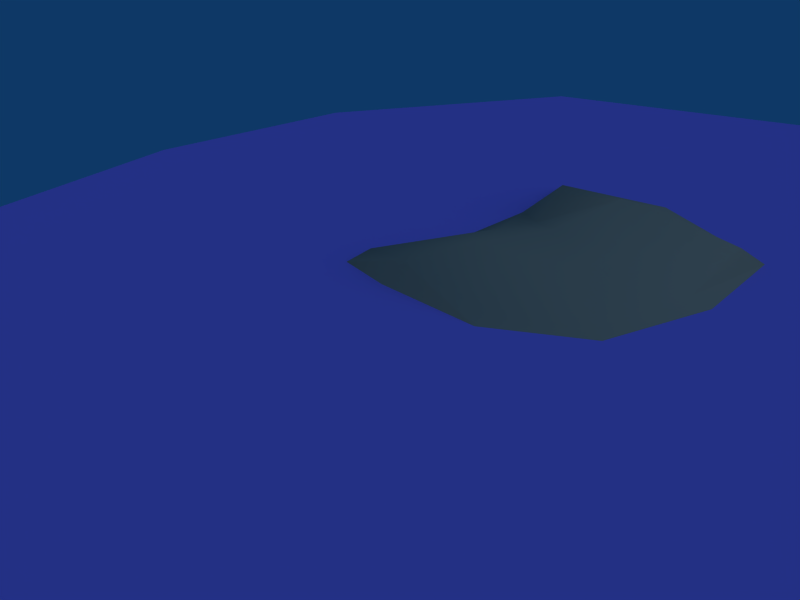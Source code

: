 # Source: Water.blend  (saved by Blender 2.48.1; exported with 4.5.12 LTS)
import bpy
from mathutils import Matrix  # noqa: F401  (used for matrix-valued properties, if any)

bpy.ops.wm.read_factory_settings(use_empty=True)
scene = bpy.context.scene
scene.name = 'Scene'

# ---- collections
col_collection_1 = bpy.data.collections.new('Collection 1'); scene.collection.children.link(col_collection_1)

# ---- materials (node trees are filled in below, after node groups)
mat_water_deep = bpy.data.materials.new('Water_Deep')
mat_water_deep.alpha_threshold = 0.0
mat_water_deep.preview_render_type = 'SHADERBALL'
mat_water_deep.diffuse_color = (0.4412, 0.3948, 0.7965, 1.0)
mat_water_deep.specular_color = (0.9024, 1.0, 0.7168)
mat_water_deep.roughness = 0.5
mat_water_deep.line_color = (0.0, 0.0, 0.0, 1.0)
mat_ground = bpy.data.materials.new('Ground')
mat_ground.alpha_threshold = 0.0
mat_ground.diffuse_color = (0.5038, 0.4803, 0.4299, 1.0)
mat_ground.roughness = 1.045
mat_ground.specular_intensity = 0.09506
mat_ground.line_color = (0.0, 0.0, 0.0, 1.0)
mat_water_waves = bpy.data.materials.new('Water_Waves')
mat_water_waves.alpha_threshold = 0.0
mat_water_waves.diffuse_color = (0.4412, 0.3948, 0.7965, 1.0)
mat_water_waves.specular_color = (0.9024, 1.0, 0.7168)
mat_water_waves.roughness = 0.5
mat_water_waves.line_color = (0.0, 0.0, 0.0, 1.0)
mat_water = bpy.data.materials.new('Water')
mat_water.alpha_threshold = 0.0
mat_water.diffuse_color = (0.4412, 0.3948, 0.7965, 1.0)
mat_water.specular_color = (0.9024, 1.0, 0.7168)
mat_water.roughness = 0.5
mat_water.line_color = (0.0, 0.0, 0.0, 1.0)

# ---- material node trees

# ---- world
world_world = bpy.data.worlds.new('World'); scene.world = world_world
world_world.color = (0.05656, 0.2208, 0.4)
world_world.use_sun_shadow = False
world_world.sun_shadow_jitter_overblur = 0.0
world_world.cycles.sampling_method = 'MANUAL'
world_world.cycles.sample_map_resolution = 256

# ---- cameras
cam_camera = bpy.data.cameras.new('Camera')
cam_camera.passepartout_alpha = 0.2
cam_camera.clip_end = 100.0
cam_camera.lens = 35.0
cam_camera.ortho_scale = 7.314
cam_camera.show_passepartout = False
cam_camera.show_safe_areas = True
cam_camera.dof.focus_distance = 0.0
cam_camera.dof.aperture_fstop = 128.0

# ---- lights
light_spot = bpy.data.lights.new('Spot', 'SUN')
light_spot.transmission_factor = 0.0
light_spot.cutoff_distance = 30.0
light_spot.angle = 1.571
light_spot.energy = 1.0
light_spot.shadow_buffer_clip_start = 1.001
light_spot.shadow_soft_size = 1.0
light_spot.shadow_cascade_max_distance = 1000.0
light_spot.cycles.use_multiple_importance_sampling = False

# ---- meshes
me_plane_002 = bpy.data.meshes.new('Plane.002')
me_plane_002.from_pydata([(1.46, -1.419, 0.0), (4.533, 0.5056, 0.0), (5.535, 4.053, 0.0), (5.033, 7.748, 0.0), (1.012, 10.11, 0.0), (-3.854, 9.118, 0.0), (-5.567, 5.878, 0.0), (-5.542, 3.06, 0.0), (-1.586, -1.394, 0.0), (-4.27, -0.6731, 0.0), (3.276, -6.625, 0.0), (-2.869, -6.574, 0.0), (9.474, -2.742, 0.0), (11.5, 4.413, 0.0), (10.48, 11.87, 0.0), (2.371, 16.63, 0.0), (-7.445, 14.63, 0.0), (-10.9, 8.095, 0.0), (-10.85, 2.411, 0.0), (-8.283, -5.12, 0.0), (-1.803, -2.268, 0.0), (1.767, -2.297, 0.0), (5.367, -0.04216, 0.0), (6.541, 4.113, 0.0), (5.952, 8.442, 0.0), (1.241, 11.21, 0.0), (-4.46, 10.05, 0.0), (-6.466, 6.252, 0.0), (-6.437, 2.951, 0.0), (-4.947, -1.423, 0.0)], [], [(21, 0, 8, 20), (20, 11, 10, 21), (0, 21, 22, 1), (21, 10, 12, 22), (1, 22, 23, 2), (22, 12, 13, 23), (2, 23, 24, 3), (23, 13, 14, 24), (3, 24, 25, 4), (24, 14, 15, 25), (4, 25, 26, 5), (25, 15, 16, 26), (5, 26, 27, 6), (26, 16, 17, 27), (6, 27, 28, 7), (27, 17, 18, 28), (7, 28, 29, 9), (28, 18, 19, 29), (9, 29, 20, 8), (29, 19, 11, 20)])
_uv = me_plane_002.uv_layers.new(name='UVTex')
_uv.uv.foreach_set('vector', [0.0, 0.9844, 0.0, 0.01562, 1.0, 0.01562, 1.0, 0.9844, 0.0, 0.9844, 0.0, 0.9688, 1.0, 0.9688, 1.0, 0.9844, 1.0, 0.01562, 1.0, 0.9844, 0.0, 0.9844, 0.0, 0.01562, 0.0, 0.9844, 0.0, 0.9688, 1.0, 0.9688, 1.0, 0.9844, 1.0, 0.01562, 1.0, 0.9844, 0.0, 0.9844, 0.0, 0.01562, 0.0, 0.9844, 0.0, 0.9688, 1.0, 0.9688, 1.0, 0.9844, 1.0, 0.01562, 1.0, 0.9844, 0.0, 0.9844, 0.0, 0.01562, 0.0, 0.9688, 1.0, 0.9688, 1.0, 0.9844, 0.0, 0.9844, 1.0, 0.01562, 1.0, 0.9844, 0.0, 0.9844, 0.0, 0.01562, 1.0, 0.9688, 1.0, 0.9844, 0.0, 0.9844, 0.0, 0.9688, 1.0, 0.01562, 1.0, 0.9844, 0.0, 0.9844, 0.0, 0.01562, 1.0, 0.9688, 1.0, 0.9844, 0.0, 0.9844, 0.0, 0.9688, 1.0, 0.01562, 1.0, 0.9844, 0.0, 0.9844, 0.0, 0.01562, 1.0, 0.9688, 1.0, 0.9844, 0.0, 0.9844, 0.0, 0.9688, 1.0, 0.01562, 1.0, 0.9844, 0.0, 0.9844, 0.0, 0.01562, 1.0, 0.9688, 1.0, 0.9844, 0.0, 0.9844, 0.0, 0.9688, 1.0, 0.01562, 1.0, 0.9844, 0.0, 0.9844, 0.0, 0.01562, 1.0, 0.9688, 1.0, 0.9844, 0.0, 0.9844, 0.0, 0.9688, 1.0, 0.01562, 1.0, 0.9844, 0.0, 0.9844, 0.0, 0.01562, 0.0, 0.9844, 0.0, 0.9688, 1.0, 0.9688, 1.0, 0.9844])
me_plane_002.materials.append(mat_water_deep)
me_plane_002.use_remesh_preserve_volume = False
me_plane_002.use_remesh_preserve_attributes = False
me_plane_002.use_mirror_vertex_groups = False
me_plane_002.update()
me_plane_001 = bpy.data.meshes.new('Plane.001')
me_plane_001.from_pydata([(-2.086, 1.175, 0.0), (-1.44, 3.167, 0.0), (-1.508, 5.233, 0.0), (-1.841, 7.032, 0.0), (0.3367, 7.466, 0.0), (2.948, 6.091, 0.0), (3.117, 3.922, 0.0), (2.522, 1.94, 0.0), (-1.0, 1.0, 0.0), (1.0, 1.0, 0.0), (-1.811, 1.49, 0.2357), (-0.8554, 1.336, 0.3608), (-1.242, 3.243, 0.0961), (-1.302, 5.061, 0.0961), (-1.595, 6.644, 0.2143), (0.3209, 7.027, 0.0961), (2.619, 5.817, 0.2797), (2.768, 3.907, 0.0961), (2.244, 2.163, 0.0961), (0.9046, 1.336, 0.0961), (-0.7212, 2.727, 0.4662), (-0.2614, 2.474, 0.5311), (-0.6527, 3.532, 0.3628), (-0.5951, 4.471, 0.2324), (-0.7509, 5.311, 0.5481), (0.2906, 5.792, 0.5822), (1.486, 4.872, 0.4432), (1.566, 3.858, 0.4432), (1.287, 2.932, 0.4528), (0.5764, 2.493, 0.4528), (0.2058, 3.82, 0.5024), (-3.288, -0.2034, -0.3732), (-1.632, -0.4704, -0.3732), (-2.303, 2.833, -0.3732), (-2.406, 5.983, -0.3732), (-2.914, 8.726, -0.3732), (0.4058, 9.388, -0.3732), (4.387, 7.292, -0.3732), (4.646, 3.984, -0.3732), (3.738, 0.9624, -0.3732), (1.417, -0.4704, -0.3732)], [], [(0, 8, 11, 10), (0, 10, 12, 1), (2, 1, 12, 13), (2, 13, 14, 3), (4, 3, 14, 15), (5, 4, 15, 16), (5, 16, 17, 6), (7, 6, 17, 18), (7, 18, 19, 9), (9, 19, 11, 8), (10, 11, 21, 20), (10, 20, 22, 12), (13, 12, 22, 23), (13, 23, 24, 14), (15, 14, 24, 25), (16, 15, 25, 26), (16, 26, 27, 17), (18, 17, 27, 28), (18, 28, 29, 19), (19, 29, 21, 11), (23, 22, 30), (28, 27, 30), (21, 30, 22, 20), (28, 30, 21, 29), (23, 30, 25, 24), (25, 30, 27, 26), (8, 0, 31, 32), (0, 1, 33, 31), (1, 2, 34, 33), (2, 3, 35, 34), (3, 4, 36, 35), (4, 5, 37, 36), (5, 6, 38, 37), (6, 7, 39, 38), (7, 9, 40, 39), (9, 8, 32, 40)])
me_plane_001.polygons.foreach_set('use_smooth', [True] * 36)
_uv = me_plane_001.uv_layers.new(name='UVTex')
_uv.uv.foreach_set('vector', [0.0, 0.0, 1.0, 0.0, 1.0, 1.0, 0.0, 1.0, 0.0, 0.0, 0.0, 1.0, 1.0, 1.0, 1.0, 0.0, 0.0, 0.0, 1.0, 0.0, 1.0, 1.0, 0.0, 1.0, 0.0, 0.0, 0.0, 1.0, 1.0, 1.0, 1.0, 0.0, 0.0, 0.0, 1.0, 0.0, 1.0, 1.0, 0.0, 1.0, 0.0, 0.0, 1.0, 0.0, 1.0, 1.0, 0.0, 1.0, 0.0, 0.0, 0.0, 1.0, 1.0, 1.0, 1.0, 0.0, 0.0, 0.0, 1.0, 0.0, 1.0, 1.0, 0.0, 1.0, 0.0, 0.0, 0.0, 1.0, 1.0, 1.0, 1.0, 0.0, 0.0, 0.0, 0.0, 1.0, 1.0, 1.0, 1.0, 0.0, 0.0, 0.0, 1.0, 0.0, 1.0, 1.0, 0.0, 1.0, 0.0, 0.0, 0.0, 1.0, 1.0, 1.0, 1.0, 0.0, 0.0, 0.0, 1.0, 0.0, 1.0, 1.0, 0.0, 1.0, 0.0, 0.0, 0.0, 1.0, 1.0, 1.0, 1.0, 0.0, 0.0, 0.0, 1.0, 0.0, 1.0, 1.0, 0.0, 1.0, 0.0, 0.0, 1.0, 0.0, 1.0, 1.0, 0.0, 1.0, 0.0, 0.0, 0.0, 1.0, 1.0, 1.0, 1.0, 0.0, 0.0, 0.0, 1.0, 0.0, 1.0, 1.0, 0.0, 1.0, 0.0, 0.0, 0.0, 1.0, 1.0, 1.0, 1.0, 0.0, 0.0, 0.0, 0.0, 1.0, 1.0, 1.0, 1.0, 0.0, 0.0, 0.0, 1.0, 0.0, 1.0, 1.0, 0.0, 0.0, 1.0, 0.0, 1.0, 1.0, 1.0, 0.0, 1.0, 1.0, 1.0, 0.0, 0.0, 0.0, 0.0, 0.0, 1.0, 1.0, 1.0, 0.0, 0.0, 0.0, 0.0, 0.0, 1.0, 1.0, 0.0, 0.0, 1.0, 0.0, 1.0, 0.0, 1.0, 1.0, 1.0, 0.0, 0.0, 0.0, 0.0, 0.0, 1.0, 0.0, 1.0, 1.0, 0.0, 1.0, 0.0, 0.0, 0.0, 1.0, 1.0, 1.0, 1.0, 0.0, 0.0, 0.0, 1.0, 0.0, 1.0, 1.0, 0.0, 1.0, 0.0, 0.0, 0.0, 1.0, 1.0, 1.0, 1.0, 0.0, 0.0, 0.0, 1.0, 0.0, 1.0, 1.0, 0.0, 1.0, 0.0, 0.0, 1.0, 0.0, 1.0, 1.0, 0.0, 1.0, 0.0, 0.0, 0.0, 1.0, 1.0, 1.0, 1.0, 0.0, 0.0, 0.0, 1.0, 0.0, 1.0, 1.0, 0.0, 1.0, 0.0, 0.0, 0.0, 1.0, 1.0, 1.0, 1.0, 0.0, 0.0, 0.0, 0.0, 1.0, 1.0, 1.0, 1.0, 0.0])
me_plane_001.materials.append(mat_ground)
me_plane_001.use_remesh_preserve_volume = False
me_plane_001.use_remesh_preserve_attributes = False
me_plane_001.use_mirror_vertex_groups = False
me_plane_001.update()
me_plane = bpy.data.meshes.new('Plane')
me_plane.from_pydata([(-2.824, 0.7556, 0.0), (-2.064, 3.269, 0.0), (-2.081, 5.166, 0.0), (-2.544, 7.347, 0.0), (0.7318, 8.013, 0.0), (3.439, 6.424, 0.0), (3.777, 3.937, 0.0), (3.102, 1.549, 0.0), (-1.017, 0.2702, 0.0), (1.034, 0.2533, 0.0), (-4.27, -0.6731, 0.0), (-1.586, -1.394, 0.0), (-5.542, 3.06, 0.0), (-5.567, 5.878, 0.0), (-3.854, 9.118, 0.0), (1.012, 10.11, 0.0), (5.033, 7.748, 0.0), (5.535, 4.053, 0.0), (4.533, 0.5056, 0.0), (1.46, -1.419, 0.0), (1.0, 1.0, 0.0), (-1.0, 1.0, 0.0), (2.522, 1.94, 0.0), (3.117, 3.922, 0.0), (2.948, 6.091, 0.0), (0.3367, 7.466, 0.0), (-1.841, 7.032, 0.0), (-1.508, 5.233, 0.0), (-1.44, 3.167, 0.0), (-2.086, 1.175, 0.0)], [], [(0, 10, 11, 8), (10, 0, 1, 12), (1, 2, 13, 12), (3, 14, 13, 2), (3, 4, 15, 14), (5, 16, 15, 4), (5, 6, 17, 16), (7, 18, 17, 6), (7, 9, 19, 18), (9, 8, 11, 19), (20, 21, 8, 9), (20, 9, 7, 22), (22, 7, 6, 23), (23, 6, 5, 24), (24, 5, 4, 25), (25, 4, 3, 26), (26, 3, 2, 27), (27, 2, 1, 28), (0, 29, 28, 1), (29, 0, 8, 21)])
me_plane.polygons.foreach_set('material_index', [1, 1, 1, 1, 1, 1, 1, 1, 1, 1, 0, 0, 0, 0, 0, 0, 0, 0, 0, 0])
_uv = me_plane.uv_layers.new(name='UVTex')
_uv.uv.foreach_set('vector', [0.0, 0.0, 0.0, 1.0, 1.0, 1.0, 1.0, 0.0, 1.0, 1.0, 1.0, 0.0, 0.0, 0.0, 0.0, 1.0, 0.0, 0.0, 1.0, 0.0, 1.0, 1.0, 0.0, 1.0, 0.0, 0.0, 0.0, 1.0, 1.0, 1.0, 1.0, 0.0, 0.0, 0.0, 1.0, 0.0, 1.0, 1.0, 0.0, 1.0, 0.0, 0.0, 0.0, 1.0, 1.0, 1.0, 1.0, 0.0, 0.0, 0.0, 1.0, 0.0, 1.0, 1.0, 0.0, 1.0, 0.0, 0.0, 0.0, 1.0, 1.0, 1.0, 1.0, 0.0, 0.0, 0.0, 1.0, 0.0, 1.0, 1.0, 0.0, 1.0, 0.0, 0.0, 1.0, 0.0, 1.0, 1.0, 0.0, 1.0, 1.0, 1.0, 3.278e-07, 1.0, 0.0, 1.788e-07, 1.0, 0.0, 0.0, 1.0, 0.0, 0.0, 1.0, 0.0, 1.0, 1.0, 0.0, 1.0, 0.0, 0.0, 1.0, 0.0, 1.0, 1.0, 0.0, 1.0, 0.0, 0.0, 1.0, 0.0, 1.0, 1.0, 0.0, 1.0, 0.0, 0.0, 1.0, 0.0, 1.0, 1.0, 0.0, 1.0, 0.0, 0.0, 1.0, 0.0, 1.0, 1.0, 0.0, 1.0, 0.0, 0.0, 1.0, 0.0, 1.0, 1.0, 0.0, 1.0, 0.0, 0.0, 1.0, 0.0, 1.0, 1.0, 1.0, 0.0, 1.0, 1.0, 0.0, 1.0, 0.0, 0.0, 0.0, 1.0, 0.0, 0.0, 1.0, 0.0, 1.0, 1.0])
me_plane.materials.append(mat_water_waves)
me_plane.materials.append(mat_water)
me_plane.use_remesh_preserve_volume = False
me_plane.use_remesh_preserve_attributes = False
me_plane.use_mirror_vertex_groups = False
me_plane.update()

# ---- objects
ob_deepwater = bpy.data.objects.new('DeepWater', me_plane_002)
ob_island = bpy.data.objects.new('Island', me_plane_001)
ob_shallowwater = bpy.data.objects.new('ShallowWater', me_plane)
ob_lamp = bpy.data.objects.new('Lamp', light_spot)
ob_camera = bpy.data.objects.new('Camera', cam_camera)

# ---- transforms, parenting, visibility, modifiers, constraints
ob_deepwater.location = (0.0, 0.0, 0.0)
ob_deepwater.lock_rotations_4d = False
ob_deepwater.empty_display_type = 'ARROWS'
ob_deepwater.lineart.crease_threshold = 0.0
ob_island.location = (0.0, 0.0, 0.0)
ob_island.lock_rotations_4d = False
ob_island.empty_display_type = 'ARROWS'
ob_island.lineart.crease_threshold = 0.0
ob_shallowwater.location = (0.0, 0.0, 0.0)
ob_shallowwater.lock_rotations_4d = False
ob_shallowwater.empty_display_type = 'ARROWS'
ob_shallowwater.lineart.crease_threshold = 0.0
ob_lamp.location = (4.076, 1.005, 5.904)
ob_lamp.rotation_euler = (0.6503, 0.05522, 1.866)
ob_lamp.lock_rotations_4d = False
ob_lamp.empty_display_type = 'ARROWS'
ob_lamp.color = (0.0, 0.0, 0.0, 0.0)
ob_lamp.lineart.crease_threshold = 0.0
ob_camera.location = (7.481, -6.508, 5.344)
ob_camera.rotation_euler = (1.109, 0.01082, 0.8149)
ob_camera.lock_rotations_4d = False
ob_camera.empty_display_type = 'ARROWS'
ob_camera.color = (0.0, 0.0, 0.0, 0.0)
ob_camera.display_type = 'WIRE'
ob_camera.lineart.crease_threshold = 0.0

# ---- collection membership
col_collection_1.objects.link(ob_deepwater)
col_collection_1.objects.link(ob_island)
col_collection_1.objects.link(ob_shallowwater)
col_collection_1.objects.link(ob_lamp)
col_collection_1.objects.link(ob_camera)

# ---- scene / render settings (as saved in the file)
scene.camera = ob_camera
scene.frame_start = 1; scene.frame_end = 250; scene.frame_set(1)
scene.render.engine = 'BLENDER_EEVEE_NEXT'
scene.render.image_settings.file_format = 'JPEG'
scene.render.image_settings.color_mode = 'RGB'
scene.render.image_settings.compression = 90
scene.render.resolution_x = 800
scene.render.resolution_y = 600
scene.render.pixel_aspect_x = 100.0
scene.render.pixel_aspect_y = 100.0
scene.render.fps = 25
scene.render.dither_intensity = 0.0
scene.render.use_compositing = False
scene.render.use_sequencer = False
scene.render.bake_margin = 2
scene.render.bake_bias = 0.0
scene.render.use_stamp_time = False
scene.render.use_stamp_date = False
scene.render.use_stamp_frame = False
scene.render.use_stamp_camera = False
scene.render.use_stamp_scene = False
scene.render.use_stamp_filename = False
scene.render.use_stamp_render_time = False
scene.render.stamp_font_size = 0
scene.cycles.use_denoising = False
scene.cycles.samples = 10
scene.cycles.sampling_pattern = 'TABULATED_SOBOL'
scene.cycles.light_sampling_threshold = 0.0
scene.cycles.use_adaptive_sampling = False
scene.cycles.use_light_tree = False
scene.cycles.blur_glossy = 0.0
scene.cycles.volume_bounces = 1
scene.cycles.pixel_filter_type = 'GAUSSIAN'
scene.cycles.sample_clamp_indirect = 0.0
scene.view_settings.view_transform = 'Raw'
bpy.context.view_layer.update()
